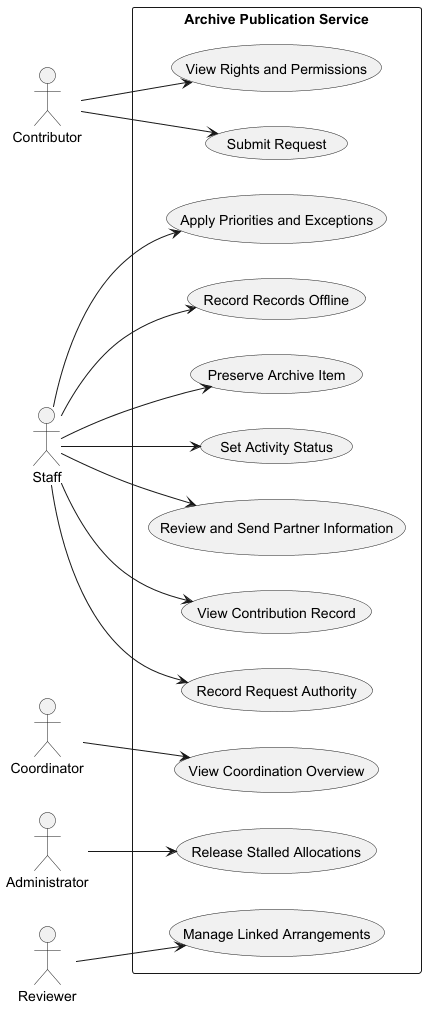

The diagram above was rendered by PlantUML. Its source (embedded in the PNG):
@startuml

    left to right direction
    actor Contributor
    actor Staff
    actor Coordinator
    actor Administrator
    actor Reviewer

    Rectangle "Archive Publication Service" {

        usecase "View Rights and Permissions" as UC02
        usecase "Submit Request" as UC04
        usecase "View Contribution Record" as UC01
        usecase "Record Request Authority" as UC03
        usecase "Apply Priorities and Exceptions" as UC05
        usecase "Record Records Offline" as UC08
        usecase "Preserve Archive Item" as UC09
        usecase "Set Activity Status" as UC10
        usecase "Review and Send Partner Information" as UC11
        usecase "Release Stalled Allocations" as UC06
        usecase "Manage Linked Arrangements" as UC07
        usecase "View Coordination Overview" as UC12
    }

    Contributor --> UC02
    Contributor --> UC04

    Staff --> UC01
    Staff --> UC03
    Staff --> UC05
    Staff --> UC08
    Staff --> UC09
    Staff --> UC10
    Staff --> UC11

    Administrator --> UC06

    Reviewer --> UC07

    Coordinator --> UC12

@enduml